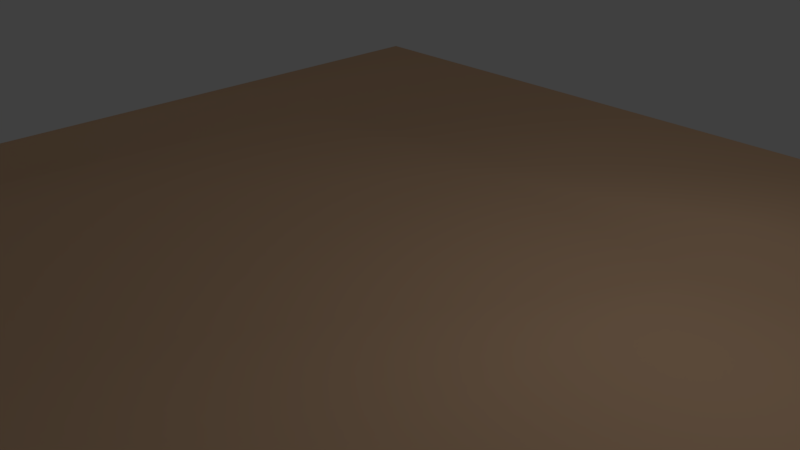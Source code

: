 # Source: ground.blend  (saved by Blender 2.78.0; exported with 4.5.12 LTS)
import bpy
from mathutils import Matrix  # noqa: F401  (used for matrix-valued properties, if any)

bpy.ops.wm.read_factory_settings(use_empty=True)
scene = bpy.context.scene
scene.name = 'Scene'

# ---- collections
col_collection_1 = bpy.data.collections.new('Collection 1'); scene.collection.children.link(col_collection_1)

# ---- materials (node trees are filled in below, after node groups)
mat_material = bpy.data.materials.new('Material')
mat_material.alpha_threshold = 0.0
mat_material.use_transparent_shadow = False
mat_material.diffuse_color = (0.8, 0.5193, 0.3226, 1.0)
mat_material.specular_color = (1.0, 0.5037, 0.2129)
mat_material.roughness = 0.5

# ---- material node trees

# ---- world
world_world = bpy.data.worlds.new('World'); scene.world = world_world
world_world.color = (0.05088, 0.05088, 0.05088)
world_world.use_sun_shadow = False
world_world.sun_shadow_jitter_overblur = 0.0
world_world.cycles.sampling_method = 'MANUAL'

# ---- cameras
cam_camera = bpy.data.cameras.new('Camera')
cam_camera.clip_end = 100.0
cam_camera.lens = 35.0
cam_camera.sensor_width = 32.0
cam_camera.sensor_height = 18.0
cam_camera.ortho_scale = 7.314
cam_camera.dof.focus_distance = 0.0
cam_camera.dof.aperture_fstop = 128.0

# ---- lights
light_lamp = bpy.data.lights.new('Lamp', 'POINT')
light_lamp.transmission_factor = 0.0
light_lamp.cutoff_distance = 30.0
light_lamp.energy = 100.0
light_lamp.shadow_buffer_clip_start = 1.001
light_lamp.shadow_soft_size = 0.1
light_lamp.shadow_maximum_resolution = 0.006
light_lamp.use_absolute_resolution = True

# ---- meshes
me_plane_001 = bpy.data.meshes.new('Plane.001')
me_plane_001.from_pydata([(-0.973, -0.973, 0.0), (0.973, -0.973, 0.0), (-0.973, 0.973, 0.0), (0.973, 0.973, 0.0), (-0.6692, -0.973, 0.0), (-0.6692, 0.973, 0.0), (-0.973, -0.4637, 0.0), (0.973, -0.4637, 0.0), (-0.6692, -0.4637, 0.03214), (-0.8211, 0.973, 0.0), (-0.8211, -0.973, 0.0), (-0.8211, -0.4637, -0.02535), (0.4231, -0.973, 0.0), (0.4231, 0.973, 0.0), (0.4231, -0.4637, 0.07547), (-0.07858, 0.973, 0.0), (-0.07858, -0.4637, -0.0114), (-0.07858, -0.973, 0.0), (0.973, 0.5046, 0.0), (-0.6692, 0.5046, -0.037), (-0.973, 0.5046, 0.0), (-0.8211, 0.5046, 0.0), (0.4231, 0.5046, 0.04), (-0.07858, 0.5046, 0.0), (-0.973, 0.3638, 0.0), (0.973, 0.3638, 0.0), (-0.6692, 0.3638, -0.004824), (-0.8211, 0.3638, 0.03142), (0.4231, 0.3361, 0.0), (-0.07858, 0.3638, 0.01571), (-0.5114, 0.973, 0.0), (-0.5114, -0.4637, 0.04525), (-0.5114, -0.973, 0.0), (-0.5114, 0.5046, -0.02712), (-0.5114, 0.3638, 0.0006638)], [], [(22, 18, 3, 13), (21, 19, 5, 9), (10, 4, 8, 11), (12, 1, 7, 14), (0, 10, 11, 6), (20, 21, 9, 2), (17, 12, 14, 16), (23, 22, 13, 15), (33, 23, 15, 30), (32, 17, 16, 31), (34, 29, 23, 33), (29, 28, 22, 23), (24, 27, 21, 20), (27, 26, 19, 21), (28, 25, 18, 22), (14, 7, 25, 28), (11, 8, 26, 27), (6, 11, 27, 24), (16, 14, 28, 29), (31, 16, 29, 34), (8, 31, 34, 26), (26, 34, 33, 19), (4, 32, 31, 8), (19, 33, 30, 5)])
me_plane_001.polygons.foreach_set('use_smooth', [True] * 24)
_uv = me_plane_001.uv_layers.new(name='UVMap')
_uv.uv.foreach_set('vector', [0.5661, 0.2829, 0.5665, 0.002647, 0.7457, 0.002948, 0.7454, 0.2834, 0.5643, 0.9174, 0.5657, 0.8381, 0.7437, 0.8407, 0.7437, 0.9174, 0.0009253, 0.9186, 0.001647, 0.8407, 0.1964, 0.839, 0.1955, 0.9217, 0.0005811, 0.282, 8.634e-05, 0.0006974, 0.1955, 8.634e-05, 0.1962, 0.281, 8.638e-05, 0.9962, 0.0009253, 0.9186, 0.1955, 0.9217, 0.1951, 0.9999, 0.5646, 0.9953, 0.5643, 0.9174, 0.7437, 0.9174, 0.7439, 0.9943, 0.0006122, 0.5387, 0.0005811, 0.282, 0.1962, 0.281, 0.1955, 0.538, 0.5658, 0.5385, 0.5661, 0.2829, 0.7454, 0.2834, 0.7449, 0.5394, 0.5656, 0.7586, 0.5658, 0.5385, 0.7449, 0.5394, 0.7442, 0.7603, 0.001325, 0.7602, 0.0006122, 0.5387, 0.1955, 0.538, 0.1963, 0.7589, 0.511, 0.7581, 0.5117, 0.5378, 0.5658, 0.5385, 0.5656, 0.7586, 0.5117, 0.5378, 0.5003, 0.2825, 0.5661, 0.2829, 0.5658, 0.5385, 0.5106, 0.996, 0.5093, 0.9173, 0.5643, 0.9174, 0.5646, 0.9953, 0.5093, 0.9173, 0.511, 0.8385, 0.5657, 0.8381, 0.5643, 0.9174, 0.5003, 0.2825, 0.5125, 0.002583, 0.5665, 0.002647, 0.5661, 0.2829, 0.1962, 0.281, 0.1955, 8.634e-05, 0.5125, 0.002583, 0.5003, 0.2825, 0.1955, 0.9217, 0.1964, 0.839, 0.511, 0.8385, 0.5093, 0.9173, 0.1951, 0.9999, 0.1955, 0.9217, 0.5093, 0.9173, 0.5106, 0.996, 0.1955, 0.538, 0.1962, 0.281, 0.5003, 0.2825, 0.5117, 0.5378, 0.1963, 0.7589, 0.1955, 0.538, 0.5117, 0.5378, 0.511, 0.7581, 0.1964, 0.839, 0.1963, 0.7589, 0.511, 0.7581, 0.511, 0.8385, 0.511, 0.8385, 0.511, 0.7581, 0.5656, 0.7586, 0.5657, 0.8381, 0.001647, 0.8407, 0.001325, 0.7602, 0.1963, 0.7589, 0.1964, 0.839, 0.5657, 0.8381, 0.5656, 0.7586, 0.7442, 0.7603, 0.7437, 0.8407])
me_plane_001.materials.append(mat_material)
me_plane_001.use_remesh_preserve_volume = False
me_plane_001.use_remesh_preserve_attributes = False
me_plane_001.use_mirror_vertex_groups = False
me_plane_001.update()

# ---- objects
ob_plane = bpy.data.objects.new('Plane', me_plane_001)
ob_lamp = bpy.data.objects.new('Lamp', light_lamp)
ob_camera = bpy.data.objects.new('Camera', cam_camera)

# ---- transforms, parenting, visibility, modifiers, constraints
ob_plane.location = (0.0, 0.0, 0.0)
ob_plane.scale = (7.402, 7.402, 7.402)
ob_plane.lineart.crease_threshold = 0.0
ob_lamp.location = (4.076, 1.005, 5.904)
ob_lamp.rotation_euler = (0.6503, 0.05522, 1.866)
ob_lamp.lock_rotations_4d = False
ob_lamp.empty_display_type = 'ARROWS'
ob_lamp.color = (0.0, 0.0, 0.0, 0.0)
ob_lamp.lineart.crease_threshold = 0.0
ob_camera.location = (7.481, -6.508, 5.344)
ob_camera.rotation_euler = (1.109, 0.0, 0.8149)
ob_camera.lock_rotations_4d = False
ob_camera.empty_display_type = 'ARROWS'
ob_camera.color = (0.0, 0.0, 0.0, 0.0)
ob_camera.display_type = 'WIRE'
ob_camera.lineart.crease_threshold = 0.0

# ---- collection membership
col_collection_1.objects.link(ob_plane)
col_collection_1.objects.link(ob_lamp)
col_collection_1.objects.link(ob_camera)

# ---- scene / render settings (as saved in the file)
scene.camera = ob_camera
scene.frame_start = 1; scene.frame_end = 250; scene.frame_set(1)
scene.render.engine = 'BLENDER_EEVEE_NEXT'
scene.render.resolution_percentage = 50
scene.render.dither_intensity = 0.0
scene.cycles.use_denoising = False
scene.cycles.samples = 128
scene.cycles.sampling_pattern = 'TABULATED_SOBOL'
scene.cycles.light_sampling_threshold = 0.0
scene.cycles.use_adaptive_sampling = False
scene.cycles.use_light_tree = False
scene.cycles.blur_glossy = 0.0
scene.cycles.sample_clamp_indirect = 0.0
scene.view_settings.view_transform = 'Standard'
bpy.context.view_layer.update()
